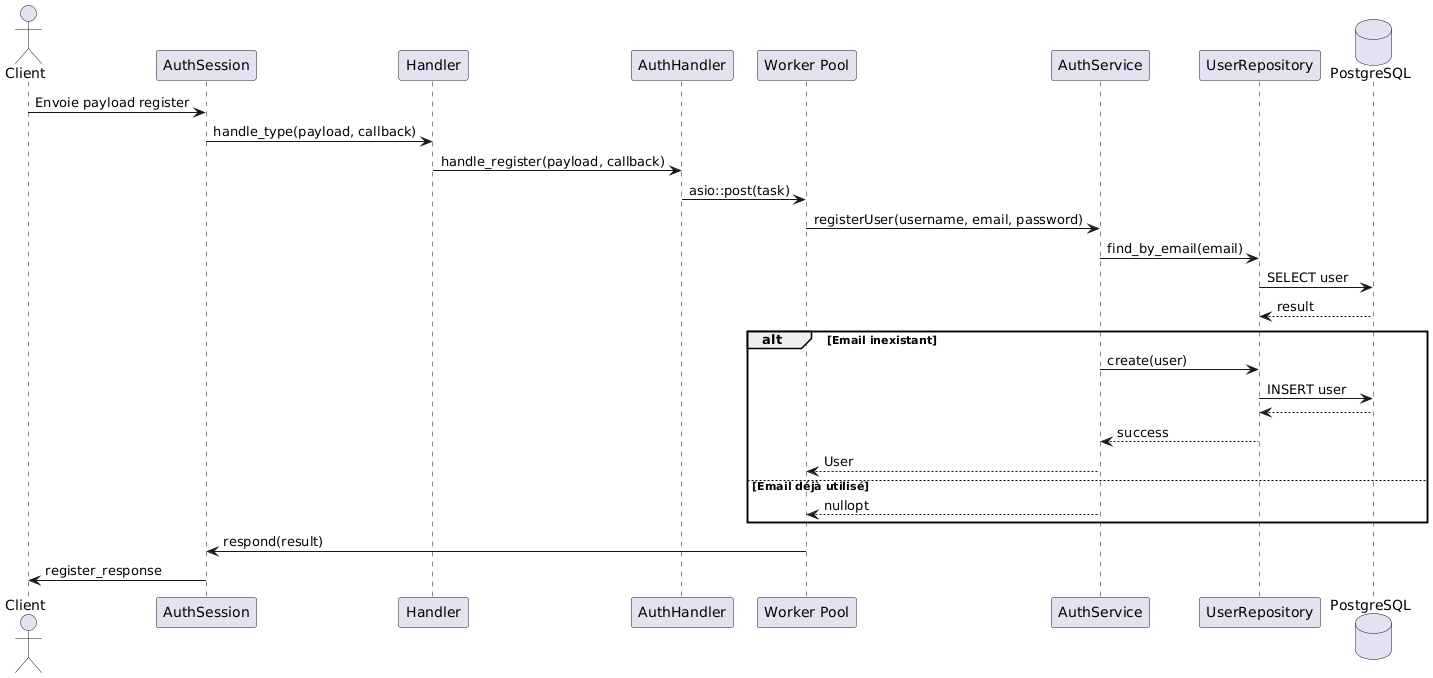

The diagram above was rendered by PlantUML. Its source (embedded in the PNG):
@startuml
actor Client
participant "AuthSession" as Session
participant "Handler" as Handler
participant "AuthHandler" as AuthHandler
participant "Worker Pool" as Pool
participant "AuthService" as Service
participant "UserRepository" as Repo
database "PostgreSQL" as DB

Client -> Session : Envoie payload register
Session -> Handler : handle_type(payload, callback)
Handler -> AuthHandler : handle_register(payload, callback)

AuthHandler -> Pool : asio::post(task)
Pool -> Service : registerUser(username, email, password)

Service -> Repo : find_by_email(email)
Repo -> DB : SELECT user
DB --> Repo : result

alt Email inexistant
    Service -> Repo : create(user)
    Repo -> DB : INSERT user
    DB --> Repo
    Repo --> Service : success
    Service --> Pool : User
else Email déjà utilisé
    Service --> Pool : nullopt
end

Pool -> Session : respond(result)
Session -> Client : register_response
@enduml